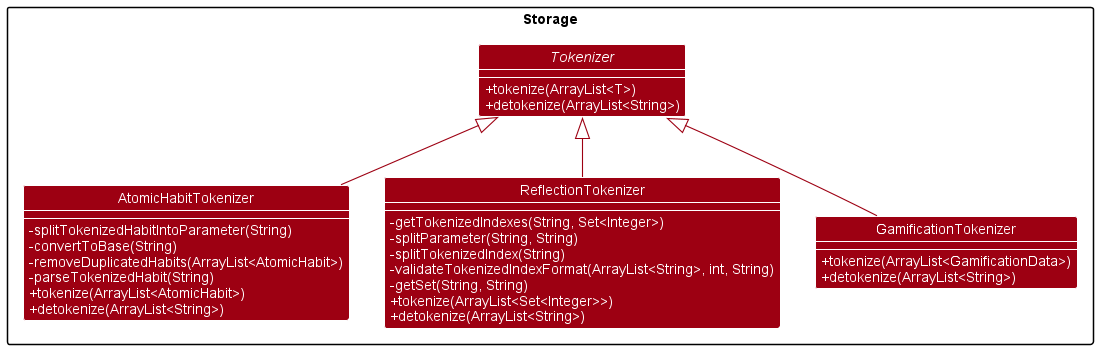

The diagram above was rendered by PlantUML. Its source (embedded in the PNG):
@startuml
!include style.puml
skinparam arrowThickness 1.1
skinparam arrowColor MODEL_COLOR
skinparam classBackgroundColor MODEL_COLOR

package "Storage" {
  interface Tokenizer {
    + tokenize(ArrayList<T>)
    + detokenize(ArrayList<String>)
  }

  class AtomicHabitTokenizer {
    - splitTokenizedHabitIntoParameter(String)
    - convertToBase(String)
    - removeDuplicatedHabits(ArrayList<AtomicHabit>)
    - parseTokenizedHabit(String)
    + tokenize(ArrayList<AtomicHabit>)
    + detokenize(ArrayList<String>)
  }

  class ReflectionTokenizer {
    - getTokenizedIndexes(String, Set<Integer>)
    - splitParameter(String, String)
    - splitTokenizedIndex(String)
    - validateTokenizedIndexFormat(ArrayList<String>, int, String)
    - getSet(String, String)
    + tokenize(ArrayList<Set<Integer>>)
    + detokenize(ArrayList<String>)
  }
  
  class GamificationTokenizer {
    + tokenize(ArrayList<GamificationData>)
    + detokenize(ArrayList<String>)
  }
}

Tokenizer <|-- AtomicHabitTokenizer
Tokenizer <|-- ReflectionTokenizer
Tokenizer <|-- GamificationTokenizer
@enduml